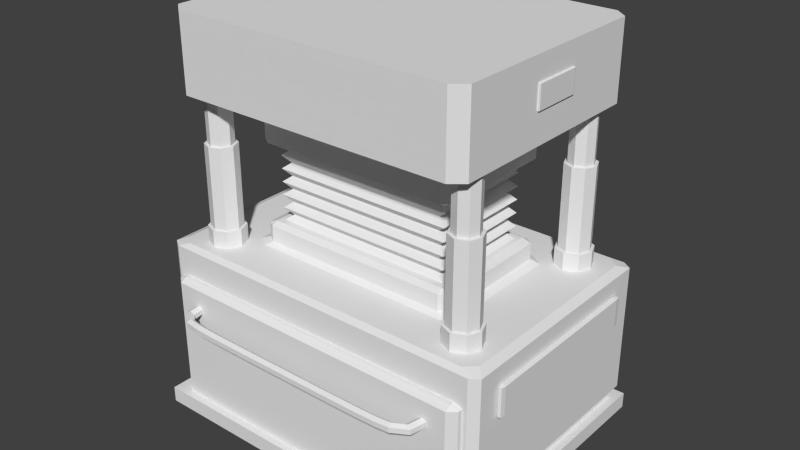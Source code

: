 # Source: obstacles_2phese_stamper_1.blend  (saved by Blender 2.70.0; exported with 4.5.12 LTS)
import bpy
from mathutils import Matrix  # noqa: F401  (used for matrix-valued properties, if any)

bpy.ops.wm.read_factory_settings(use_empty=True)
scene = bpy.context.scene
scene.name = 'Scene'

# ---- collections
col_collection_1 = bpy.data.collections.new('Collection 1'); scene.collection.children.link(col_collection_1)

# ---- world
world_world = bpy.data.worlds.new('World'); scene.world = world_world
world_world.color = (0.05088, 0.05088, 0.05088)
world_world.use_sun_shadow = False
world_world.sun_shadow_jitter_overblur = 0.0
world_world.cycles.sampling_method = 'MANUAL'
world_world.cycles.sample_map_resolution = 256

# ---- meshes
me_cube_003 = bpy.data.meshes.new('Cube.003')
me_cube_003.from_pydata([(0.7345, -0.95, -1.0), (0.7345, -1.0, -0.95), (0.6845, -0.95, -0.95), (0.6845, 0.95, -0.95), (0.7345, 1.0, -0.95), (0.7345, 0.95, -1.0), (0.95, 1.0, -0.95), (1.0, 0.95, -0.95), (0.95, 0.95, -1.0), (1.0, -0.95, -0.95), (0.95, -1.0, -0.95), (0.95, -0.95, -1.0), (0.6845, -0.95, 0.95), (0.7345, -1.0, 0.95), (0.7345, -0.95, 1.0), (0.6845, 0.95, 0.95), (0.7345, 0.95, 1.0), (0.7345, 1.0, 0.95), (0.95, 1.0, 0.95), (0.95, 0.95, 1.0), (1.0, 0.95, 0.95), (1.0, -0.95, 0.95), (0.95, -0.95, 1.0), (0.95, -1.0, 0.95)], [], [(0, 5, 8, 11), (20, 21, 9, 7), (22, 19, 16, 14), (17, 18, 6, 4), (23, 13, 1, 10), (0, 1, 2), (3, 4, 5), (6, 7, 8), (9, 10, 11), (12, 13, 14), (15, 16, 17), (18, 19, 20), (21, 22, 23), (1, 13, 12, 2), (14, 16, 15, 12), (17, 4, 3, 15), (5, 0, 2, 3), (16, 19, 18, 17), (20, 7, 6, 18), (8, 5, 4, 6), (19, 22, 21, 20), (23, 10, 9, 21), (11, 8, 7, 9), (22, 14, 13, 23), (0, 11, 10, 1)])
me_cube_003.use_remesh_preserve_volume = False
me_cube_003.use_remesh_preserve_attributes = False
me_cube_003.use_mirror_vertex_groups = False
me_cube_003.update()
me_cube_002 = bpy.data.meshes.new('Cube.002')
me_cube_002.from_pydata([(-1.0, -1.0, -1.0), (-1.0, 1.0, -1.0), (1.0, 1.0, -1.0), (1.0, -1.0, -1.0), (-1.0, -1.0, 1.0), (-1.0, 1.0, 1.0), (1.0, 1.0, 1.0), (1.0, -1.0, 1.0)], [], [(4, 5, 1, 0), (5, 6, 2, 1), (6, 7, 3, 2), (7, 4, 0, 3), (0, 1, 2, 3), (7, 6, 5, 4)])
me_cube_002.use_remesh_preserve_volume = False
me_cube_002.use_remesh_preserve_attributes = False
me_cube_002.use_mirror_vertex_groups = False
me_cube_002.update()
me_cube_001 = bpy.data.meshes.new('Cube.001')
me_cube_001.from_pydata([(-0.5456, -0.5455, -0.09326), (-0.5956, -0.4955, -0.09326), (0.5456, -0.5455, -0.5789), (0.5956, -0.4955, -0.5789), (0.5956, 0.4955, -0.5789), (-0.5956, 0.4955, -0.09326), (-0.5456, 0.5455, -0.09326), (0.5456, 0.5455, -0.5789), (-0.5456, 0.5455, -0.5789), (0.5456, 0.5455, -0.09326), (0.5956, 0.4955, -0.09326), (-0.5956, 0.4955, -0.5789), (-0.5956, -0.4955, -0.5789), (0.5956, -0.4955, -0.09326), (0.5456, -0.5455, -0.09326), (-0.5456, -0.5455, -0.5789), (-0.5456, -0.4955, 0.191), (-0.5956, -0.4955, 0.141), (-0.5456, -0.5455, 0.141), (-0.5456, 0.5455, 0.141), (-0.5956, 0.4955, 0.141), (-0.5456, 0.4955, 0.191), (0.5956, 0.4955, 0.141), (0.5456, 0.5455, 0.141), (0.5456, 0.4955, 0.191), (0.5456, -0.5455, 0.141), (0.5956, -0.4955, 0.141), (0.5456, -0.4955, 0.191), (0.7926, -0.9694, -0.5789), (0.8652, -0.8806, -0.5789), (0.8652, 0.8805, -0.5789), (0.7926, 0.9694, -0.5789), (-0.7926, 0.9694, -0.5789), (-0.8652, 0.8805, -0.5789), (-0.8652, -0.8806, -0.5789), (-0.7926, -0.9694, -0.5789), (0.7926, -0.9694, -1.699), (0.8652, -0.8806, -1.699), (0.8652, 0.8805, -1.699), (0.7926, 0.9694, -1.699), (-0.7926, 0.9694, -1.699), (-0.8652, 0.8805, -1.699), (-0.8652, -0.8806, -1.699), (-0.7926, -0.9694, -1.699), (0.0, -1.363e-06, -1.699)], [], [(5, 1, 17, 20), (0, 14, 25, 18), (16, 27, 24, 21), (13, 10, 22, 26), (9, 6, 19, 23), (5, 6, 8, 11), (13, 14, 2, 3), (6, 9, 7, 8), (14, 0, 15, 2), (16, 17, 18), (19, 20, 21), (22, 23, 24), (25, 26, 27), (0, 1, 12, 15), (1, 5, 11, 12), (10, 13, 3, 4), (9, 10, 4, 7), (16, 21, 20, 17), (21, 24, 23, 19), (24, 27, 26, 22), (27, 16, 18, 25), (17, 1, 0, 18), (13, 26, 25, 14), (9, 23, 22, 10), (5, 20, 19, 6), (3, 2, 28, 29), (2, 15, 35, 28), (15, 12, 34, 35), (11, 8, 32, 33), (7, 4, 30, 31), (12, 11, 33, 34), (8, 7, 31, 32), (4, 3, 29, 30), (29, 28, 36, 37), (28, 35, 43, 36), (35, 34, 42, 43), (33, 32, 40, 41), (31, 30, 38, 39), (34, 33, 41, 42), (32, 31, 39, 40), (30, 29, 37, 38), (37, 36, 44), (36, 43, 44), (43, 42, 44), (41, 40, 44), (39, 38, 44), (42, 41, 44), (40, 39, 44), (38, 37, 44)])
me_cube_001.use_remesh_preserve_volume = False
me_cube_001.use_remesh_preserve_attributes = False
me_cube_001.use_mirror_vertex_groups = False
me_cube_001.update()
me_cylinder_004 = bpy.data.meshes.new('Cylinder.004')
me_cylinder_004.from_pydata([(0.0, 1.0, -1.0), (0.0, 1.0, 1.0), (0.7071, 0.7071, -1.0), (0.7071, 0.7071, 1.0), (1.0, -4.371e-08, -1.0), (1.0, -4.371e-08, 1.0), (0.7071, -0.7071, -1.0), (0.7071, -0.7071, 1.0), (-8.742e-08, -1.0, -1.0), (-8.742e-08, -1.0, 1.0), (-0.7071, -0.7071, -1.0), (-0.7071, -0.7071, 1.0), (-1.0, 1.192e-08, -1.0), (-1.0, 1.192e-08, 1.0), (-0.7071, 0.7071, -1.0), (-0.7071, 0.7071, 1.0), (-1.106e-09, 0.8515, 1.0), (0.6021, 0.6021, 1.0), (0.8515, -3.722e-08, 1.0), (0.6021, -0.6021, 1.0), (-7.555e-08, -0.8515, 1.0), (-0.6021, -0.6021, 1.0), (-0.8515, 1.015e-08, 1.0), (-0.6021, 0.6021, 1.0), (-1.106e-09, 0.8515, 9.988), (0.6021, 0.6021, 9.988), (0.8515, -3.722e-08, 9.988), (0.6021, -0.6021, 9.988), (-7.555e-08, -0.8515, 9.988), (-0.6021, -0.6021, 9.988), (-0.8515, 1.015e-08, 9.988), (-0.6021, 0.6021, 9.988), (-5.198e-09, 0.6875, 9.988), (0.4862, 0.4862, 9.988), (0.6875, -3.005e-08, 9.988), (0.4862, -0.4862, 9.988), (-6.53e-08, -0.6875, 9.988), (-0.4862, -0.4862, 9.988), (-0.6875, 8.199e-09, 9.988), (-0.4862, 0.4862, 9.988), (5.309e-07, 0.6875, 16.13), (0.4862, 0.4862, 16.13), (0.6875, -3.005e-08, 16.13), (0.4862, -0.4862, 16.13), (4.708e-07, -0.6875, 16.13), (-0.4862, -0.4862, 16.13), (-0.6875, 8.199e-09, 16.13), (-0.4862, 0.4862, 16.13)], [], [(0, 1, 3, 2), (2, 3, 5, 4), (4, 5, 7, 6), (6, 7, 9, 8), (8, 9, 11, 10), (10, 11, 13, 12), (1, 15, 23, 16), (14, 15, 1, 0), (12, 13, 15, 14), (0, 2, 4, 6, 8, 10, 12, 14), (16, 23, 31, 24), (15, 13, 22, 23), (13, 11, 21, 22), (11, 9, 20, 21), (9, 7, 19, 20), (7, 5, 18, 19), (5, 3, 17, 18), (3, 1, 16, 17), (24, 31, 39, 32), (23, 22, 30, 31), (22, 21, 29, 30), (21, 20, 28, 29), (20, 19, 27, 28), (19, 18, 26, 27), (18, 17, 25, 26), (17, 16, 24, 25), (32, 39, 47, 40), (31, 30, 38, 39), (30, 29, 37, 38), (29, 28, 36, 37), (28, 27, 35, 36), (27, 26, 34, 35), (26, 25, 33, 34), (25, 24, 32, 33), (41, 40, 47, 46, 45, 44, 43, 42), (39, 38, 46, 47), (38, 37, 45, 46), (37, 36, 44, 45), (36, 35, 43, 44), (35, 34, 42, 43), (34, 33, 41, 42), (33, 32, 40, 41)])
me_cylinder_004.use_remesh_preserve_volume = False
me_cylinder_004.use_remesh_preserve_attributes = False
me_cylinder_004.use_mirror_vertex_groups = False
me_cylinder_004.update()
me_cube = bpy.data.meshes.new('Cube')
me_cube.from_pydata([(-1.1, -1.1, -1.0), (-1.1, 1.1, -1.0), (1.1, 1.1, -1.0), (1.1, -1.1, -1.0), (-1.0, -1.0, -0.9), (-1.0, 1.0, -0.9), (1.0, 1.0, -0.9), (1.0, -1.0, -0.9), (-1.1, -1.1, -0.8), (-1.1, 1.1, -0.8), (1.1, 1.1, -0.8), (1.1, -1.1, -0.8), (1.0, -1.0, -0.3), (-1.0, 1.0, -0.3), (-1.0, 1.0, -0.5), (1.0, -1.0, -0.5), (-1.1, -1.1, -0.4), (-1.1, 1.1, -0.4), (1.1, 1.1, -0.4), (1.1, -1.1, -0.4), (-1.0, -1.0, -0.3), (1.0, 1.0, -0.3), (1.0, -1.0, 0.1), (-1.0, -1.0, 0.1), (1.0, 1.0, -0.5), (-1.0, -1.0, -0.5), (1.1, -1.1, -0.6), (1.1, 1.1, -0.6), (-1.1, 1.1, -0.6), (-1.1, -1.1, -0.6), (1.0, -1.0, -0.7), (1.0, 1.0, -0.7), (-1.0, 1.0, -0.7), (-1.0, -1.0, -0.7), (-1.1, -1.1, -0.2), (-1.1, 1.1, -0.2), (1.1, 1.1, -0.2), (1.1, -1.1, -0.2), (-1.0, -1.0, -0.1), (1.1, 1.1, 0.2), (1.1, -1.1, 0.2), (-1.1, -1.1, 0.2), (1.0, -1.0, -0.1), (1.0, 1.0, -0.1), (-1.0, 1.0, -0.1), (-1.1, 1.1, 0.2), (-1.1, -1.1, 2.98e-08), (-1.1, 1.1, 2.98e-08), (1.1, 1.1, 2.98e-08), (1.1, -1.1, 2.98e-08), (-1.0, 1.0, 0.1), (1.0, 1.0, 0.1)], [], [(4, 5, 1, 0), (5, 6, 2, 1), (6, 7, 3, 2), (7, 4, 0, 3), (0, 1, 2, 3), (4, 7, 11, 8), (7, 6, 10, 11), (6, 5, 9, 10), (5, 4, 8, 9), (42, 43, 48, 49), (48, 47, 50, 51), (50, 23, 41, 45), (46, 49, 22, 23), (22, 51, 39, 40), (51, 50, 45, 39), (49, 48, 51, 22), (47, 46, 23, 50), (31, 32, 28, 27), (45, 41, 40, 39), (33, 30, 26, 29), (23, 22, 40, 41), (30, 31, 27, 26), (32, 33, 29, 28), (43, 44, 47, 48), (8, 11, 30, 33), (11, 10, 31, 30), (10, 9, 32, 31), (9, 8, 33, 32), (37, 36, 43, 42), (35, 34, 38, 44), (38, 42, 49, 46), (12, 21, 36, 37), (20, 12, 37, 34), (14, 25, 16, 17), (36, 35, 44, 43), (34, 37, 42, 38), (21, 13, 35, 36), (18, 17, 13, 21), (16, 19, 12, 20), (15, 24, 18, 19), (13, 20, 34, 35), (28, 29, 25, 14), (24, 14, 17, 18), (19, 18, 21, 12), (25, 15, 19, 16), (26, 27, 24, 15), (27, 28, 14, 24), (17, 16, 20, 13), (29, 26, 15, 25), (44, 38, 46, 47)])
me_cube.use_remesh_preserve_volume = False
me_cube.use_remesh_preserve_attributes = False
me_cube.use_mirror_vertex_groups = False
me_cube.update()
me_cube_000 = bpy.data.meshes.new('Cube.000')
me_cube_000.from_pydata([(-0.95, -0.95, -1.0), (-0.95, -1.0, -0.95), (-1.0, -0.95, -0.95), (-1.0, 0.95, -0.95), (-0.95, 1.0, -0.95), (-0.95, 0.95, -1.0), (0.95, 1.0, -0.95), (1.0, 0.95, -0.95), (0.95, 0.95, -1.0), (1.0, -0.95, -0.95), (0.95, -1.0, -0.95), (0.95, -0.95, -1.0), (-1.0, -0.95, 0.95), (-0.95, -1.0, 0.95), (-0.8886, -0.95, 1.0), (-0.95, -0.8686, 1.0), (-1.0, 0.95, 0.95), (-0.95, 0.8686, 1.0), (-0.8886, 0.95, 1.0), (-0.95, 1.0, 0.95), (0.95, 1.0, 0.95), (0.8886, 0.95, 1.0), (0.95, 0.8686, 1.0), (1.0, 0.95, 0.95), (1.0, -0.95, 0.95), (0.95, -0.8686, 1.0), (0.8886, -0.95, 1.0), (0.95, -1.0, 0.95), (-0.5456, -0.5455, 1.05), (-0.5956, -0.4955, 1.05), (-0.6456, -0.5265, 1.0), (-0.5732, -0.5955, 1.0), (-0.6456, 0.5265, 1.0), (-0.5956, 0.4955, 1.05), (-0.5456, 0.5455, 1.05), (-0.5732, 0.5955, 1.0), (0.5732, 0.5955, 1.0), (0.5456, 0.5455, 1.05), (0.5956, 0.4955, 1.05), (0.6456, 0.5265, 1.0), (0.6456, -0.5265, 1.0), (0.5956, -0.4955, 1.05), (0.5456, -0.5455, 1.05), (0.5732, -0.5955, 1.0), (-0.5456, -0.4955, 1.334), (-0.5956, -0.4955, 1.284), (-0.5456, -0.5455, 1.284), (-0.5456, 0.5455, 1.284), (-0.5956, 0.4955, 1.284), (-0.5456, 0.4955, 1.334), (0.5956, 0.4955, 1.284), (0.5456, 0.5455, 1.284), (0.5456, 0.4955, 1.334), (0.5456, -0.5455, 1.284), (0.5956, -0.4955, 1.284), (0.5456, -0.4955, 1.334)], [], [(0, 5, 8, 11), (23, 24, 9, 7), (14, 26, 43, 31), (19, 20, 6, 4), (27, 13, 1, 10), (17, 15, 30, 32), (33, 29, 45, 48), (28, 42, 53, 46), (25, 22, 39, 40), (21, 18, 35, 36), (44, 55, 52, 49), (41, 38, 50, 54), (37, 34, 47, 51), (0, 1, 2), (3, 4, 5), (6, 7, 8), (9, 10, 11), (12, 13, 14, 15), (16, 17, 18, 19), (20, 21, 22, 23), (24, 25, 26, 27), (28, 29, 30, 31), (32, 33, 34, 35), (36, 37, 38, 39), (40, 41, 42, 43), (44, 45, 46), (47, 48, 49), (50, 51, 52), (53, 54, 55), (1, 13, 12, 2), (15, 17, 16, 12), (19, 4, 3, 16), (5, 0, 2, 3), (18, 21, 20, 19), (23, 7, 6, 20), (8, 5, 4, 6), (22, 25, 24, 23), (27, 10, 9, 24), (11, 8, 7, 9), (26, 14, 13, 27), (0, 11, 10, 1), (29, 33, 32, 30), (34, 37, 36, 35), (38, 41, 40, 39), (42, 28, 31, 43), (30, 15, 14, 31), (25, 40, 43, 26), (21, 36, 39, 22), (17, 32, 35, 18), (44, 49, 48, 45), (49, 52, 51, 47), (52, 55, 54, 50), (55, 44, 46, 53), (45, 29, 28, 46), (41, 54, 53, 42), (37, 51, 50, 38), (33, 48, 47, 34), (12, 16, 3, 2)])
me_cube_000.use_remesh_preserve_volume = False
me_cube_000.use_remesh_preserve_attributes = False
me_cube_000.use_mirror_vertex_groups = False
me_cube_000.update()
me_cylinder_002 = bpy.data.meshes.new('Cylinder.002')
me_cylinder_002.from_pydata([(-25.21, 9.583, -26.52), (-28.01, 9.583, -26.52), (-25.21, 9.083, -25.66), (-28.01, 9.083, -25.65), (-25.21, 8.083, -25.66), (-28.01, 8.083, -25.65), (-25.21, 7.583, -26.52), (-28.01, 7.583, -26.52), (-25.21, 8.083, -27.39), (-28.02, 8.083, -27.39), (-25.21, 9.083, -27.39), (-28.02, 9.083, -27.39), (-28.01, 9.583, -26.52), (-30.82, 9.583, -26.49), (-28.01, 9.083, -25.65), (-30.79, 9.083, -25.63), (-28.01, 8.083, -25.65), (-30.79, 8.083, -25.63), (-28.01, 7.583, -26.52), (-30.82, 7.583, -26.49), (-28.02, 8.083, -27.39), (-30.84, 8.083, -27.36), (-28.02, 9.083, -27.39), (-30.84, 9.083, -27.36), (-30.82, 9.583, -26.49), (-33.67, 9.583, -26.19), (-30.79, 9.083, -25.63), (-33.43, 9.083, -25.36), (-30.79, 8.083, -25.63), (-33.43, 8.083, -25.36), (-30.82, 7.583, -26.49), (-33.67, 7.583, -26.19), (-30.84, 8.083, -27.36), (-33.9, 8.083, -27.03), (-30.84, 9.083, -27.36), (-33.9, 9.083, -27.03), (-33.67, 9.583, -26.19), (-35.71, 9.583, -24.09), (-33.43, 9.083, -25.36), (-34.88, 9.083, -23.84), (-33.43, 8.083, -25.36), (-34.88, 8.083, -23.84), (-33.67, 7.583, -26.19), (-35.71, 7.583, -24.09), (-33.9, 8.083, -27.03), (-36.54, 8.083, -24.33), (-33.9, 9.083, -27.03), (-36.54, 9.083, -24.33), (-35.71, 9.583, -24.09), (-36.13, 9.583, -21.26), (-34.88, 9.083, -23.84), (-35.26, 9.083, -21.19), (-34.88, 8.083, -23.84), (-35.26, 8.083, -21.19), (-35.71, 7.583, -24.09), (-36.13, 7.583, -21.26), (-36.54, 8.083, -24.33), (-36.99, 8.083, -21.32), (-36.54, 9.083, -24.33), (-36.99, 9.083, -21.32), (-36.13, 9.583, -21.26), (-36.25, 9.583, -18.45), (-35.26, 9.083, -21.19), (-35.39, 9.083, -18.43), (-35.26, 8.083, -21.19), (-35.39, 8.083, -18.43), (-36.13, 7.583, -21.26), (-36.25, 7.583, -18.45), (-36.99, 8.083, -21.32), (-37.12, 8.083, -18.47), (-36.99, 9.083, -21.32), (-37.12, 9.083, -18.47), (-36.25, 9.583, -18.45), (-36.3, 9.583, -15.65), (-35.39, 9.083, -18.43), (-35.44, 9.083, -15.64), (-35.39, 8.083, -18.43), (-35.44, 8.083, -15.64), (-36.25, 7.583, -18.45), (-36.3, 7.583, -15.65), (-37.12, 8.083, -18.47), (-37.17, 8.083, -15.66), (-37.12, 9.083, -18.47), (-37.17, 9.083, -15.66), (-36.3, 9.583, -15.65), (-36.33, 9.583, -12.85), (-35.44, 9.083, -15.64), (-35.46, 9.083, -12.85), (-35.44, 8.083, -15.64), (-35.46, 8.083, -12.85), (-36.3, 7.583, -15.65), (-36.33, 7.583, -12.85), (-37.17, 8.083, -15.66), (-37.19, 8.083, -12.86), (-37.17, 9.083, -15.66), (-37.19, 9.083, -12.86), (-36.33, 9.583, -12.85), (-36.34, 9.583, -10.06), (-35.46, 9.083, -12.85), (-35.47, 9.083, -10.06), (-35.46, 8.083, -12.85), (-35.47, 8.083, -10.06), (-36.33, 7.583, -12.85), (-36.34, 7.583, -10.06), (-37.19, 8.083, -12.86), (-37.2, 8.083, -10.06), (-37.19, 9.083, -12.86), (-37.2, 9.083, -10.06), (-36.34, 9.583, -10.06), (-36.34, 9.583, -7.264), (-35.47, 9.083, -10.06), (-35.47, 9.083, -7.263), (-35.47, 8.083, -10.06), (-35.47, 8.083, -7.263), (-36.34, 7.583, -10.06), (-36.34, 7.583, -7.264), (-37.2, 8.083, -10.06), (-37.21, 8.083, -7.265), (-37.2, 9.083, -10.06), (-37.21, 9.083, -7.265), (-36.34, 9.583, -7.264), (-36.34, 9.583, -4.469), (-35.47, 9.083, -7.263), (-35.48, 9.083, -4.469), (-35.47, 8.083, -7.263), (-35.48, 8.083, -4.469), (-36.34, 7.583, -7.264), (-36.34, 7.583, -4.469), (-37.21, 8.083, -7.265), (-37.21, 8.083, -4.47), (-37.21, 9.083, -7.265), (-37.21, 9.083, -4.47), (-36.34, 9.583, -4.469), (-36.34, 9.583, -1.675), (-35.48, 9.083, -4.469), (-35.48, 9.083, -1.675), (-35.48, 8.083, -4.469), (-35.48, 8.083, -1.675), (-36.34, 7.583, -4.469), (-36.34, 7.583, -1.675), (-37.21, 8.083, -4.47), (-37.21, 8.083, -1.675), (-37.21, 9.083, -4.47), (-37.21, 9.083, -1.675), (-36.34, 9.583, -1.675), (-36.34, 9.583, 1.119), (-35.48, 9.083, -1.675), (-35.48, 9.083, 1.119), (-35.48, 8.083, -1.675), (-35.48, 8.083, 1.119), (-36.34, 7.583, -1.675), (-36.34, 7.583, 1.119), (-37.21, 8.083, -1.675), (-37.21, 8.083, 1.119), (-37.21, 9.083, -1.675), (-37.21, 9.083, 1.119), (-36.34, 9.583, 1.119), (-36.34, 9.583, 3.914), (-35.48, 9.083, 1.119), (-35.48, 9.083, 3.914), (-35.48, 8.083, 1.119), (-35.48, 8.083, 3.914), (-36.34, 7.583, 1.119), (-36.34, 7.583, 3.914), (-37.21, 8.083, 1.119), (-37.21, 8.083, 3.914), (-37.21, 9.083, 1.119), (-37.21, 9.083, 3.914), (-36.34, 9.583, 3.914), (-36.34, 9.583, 6.708), (-35.48, 9.083, 3.914), (-35.47, 9.083, 6.708), (-35.48, 8.083, 3.914), (-35.47, 8.083, 6.708), (-36.34, 7.583, 3.914), (-36.34, 7.583, 6.708), (-37.21, 8.083, 3.914), (-37.21, 8.083, 6.709), (-37.21, 9.083, 3.914), (-37.21, 9.083, 6.709), (-36.34, 9.583, 6.708), (-36.34, 9.583, 9.503), (-35.47, 9.083, 6.708), (-35.47, 9.083, 9.501), (-35.47, 8.083, 6.708), (-35.47, 8.083, 9.501), (-36.34, 7.583, 6.708), (-36.34, 7.583, 9.503), (-37.21, 8.083, 6.709), (-37.2, 8.083, 9.504), (-37.21, 9.083, 6.709), (-37.2, 9.083, 9.504), (-36.34, 9.583, 9.503), (-36.33, 9.583, 12.3), (-35.47, 9.083, 9.501), (-35.46, 9.083, 12.29), (-35.47, 8.083, 9.501), (-35.46, 8.083, 12.29), (-36.34, 7.583, 9.503), (-36.33, 7.583, 12.3), (-37.2, 8.083, 9.504), (-37.2, 8.083, 12.3), (-37.2, 9.083, 9.504), (-37.2, 9.083, 12.3), (-36.33, 9.583, 12.3), (-36.31, 9.583, 15.09), (-35.46, 9.083, 12.29), (-35.44, 9.083, 15.09), (-35.46, 8.083, 12.29), (-35.44, 8.083, 15.09), (-36.33, 7.583, 12.3), (-36.31, 7.583, 15.09), (-37.2, 8.083, 12.3), (-37.18, 8.083, 15.1), (-37.2, 9.083, 12.3), (-37.18, 9.083, 15.1), (-36.31, 9.583, 15.09), (-36.27, 9.583, 17.89), (-35.44, 9.083, 15.09), (-35.4, 9.083, 17.87), (-35.44, 8.083, 15.09), (-35.4, 8.083, 17.87), (-36.31, 7.583, 15.09), (-36.27, 7.583, 17.89), (-37.18, 8.083, 15.1), (-37.13, 8.083, 17.91), (-37.18, 9.083, 15.1), (-37.13, 9.083, 17.91), (-36.27, 9.583, 17.89), (-36.16, 9.583, 20.7), (-35.4, 9.083, 17.87), (-35.3, 9.083, 20.65), (-35.4, 8.083, 17.87), (-35.3, 8.083, 20.65), (-36.27, 7.583, 17.89), (-36.16, 7.583, 20.7), (-37.13, 8.083, 17.91), (-37.03, 8.083, 20.75), (-37.13, 9.083, 17.91), (-37.03, 9.083, 20.75), (-36.16, 9.583, 20.7), (-35.85, 9.583, 23.52), (-35.3, 9.083, 20.65), (-35.0, 9.083, 23.34), (-35.3, 8.083, 20.65), (-35.0, 8.083, 23.34), (-36.16, 7.583, 20.7), (-35.85, 7.583, 23.52), (-37.03, 8.083, 20.75), (-36.7, 8.083, 23.7), (-37.03, 9.083, 20.75), (-36.7, 9.083, 23.7), (-35.85, 9.583, 23.52), (-34.24, 9.583, 25.98), (-35.0, 9.083, 23.34), (-33.86, 9.083, 25.2), (-35.0, 8.083, 23.34), (-33.86, 8.083, 25.2), (-35.85, 7.583, 23.52), (-34.24, 7.583, 25.98), (-36.7, 8.083, 23.7), (-34.61, 8.083, 26.76), (-36.7, 9.083, 23.7), (-34.61, 9.083, 26.76), (-34.24, 9.583, 25.98), (-31.38, 9.583, 26.47), (-33.86, 9.083, 25.2), (-31.34, 9.083, 25.61), (-33.86, 8.083, 25.2), (-31.34, 8.083, 25.61), (-34.24, 7.583, 25.98), (-31.38, 7.583, 26.47), (-34.61, 8.083, 26.76), (-31.41, 8.083, 27.34), (-34.61, 9.083, 26.76), (-31.41, 9.083, 27.34), (-31.38, 9.583, 26.47), (-28.57, 9.583, 26.52), (-31.34, 9.083, 25.61), (-28.57, 9.083, 25.65), (-31.34, 8.083, 25.61), (-28.57, 8.083, 25.65), (-31.38, 7.583, 26.47), (-28.57, 7.583, 26.52), (-31.41, 8.083, 27.34), (-28.57, 8.083, 27.39), (-31.41, 9.083, 27.34), (-28.57, 9.083, 27.39), (-28.57, 9.583, 26.52), (-25.77, 9.583, 26.52), (-28.57, 9.083, 25.65), (-25.77, 9.083, 25.66), (-28.57, 8.083, 25.65), (-25.77, 8.083, 25.66), (-28.57, 7.583, 26.52), (-25.77, 7.583, 26.52), (-28.57, 8.083, 27.39), (-25.77, 8.083, 27.39), (-28.57, 9.083, 27.39), (-25.77, 9.083, 27.39)], [], [(0, 1, 3, 2), (2, 3, 5, 4), (4, 5, 7, 6), (6, 7, 9, 8), (3, 1, 11, 9, 7, 5), (10, 11, 1, 0), (8, 9, 11, 10), (0, 2, 4, 6, 8, 10), (12, 13, 15, 14), (14, 15, 17, 16), (16, 17, 19, 18), (18, 19, 21, 20), (15, 13, 23, 21, 19, 17), (22, 23, 13, 12), (20, 21, 23, 22), (12, 14, 16, 18, 20, 22), (24, 25, 27, 26), (26, 27, 29, 28), (28, 29, 31, 30), (30, 31, 33, 32), (27, 25, 35, 33, 31, 29), (34, 35, 25, 24), (32, 33, 35, 34), (24, 26, 28, 30, 32, 34), (36, 37, 39, 38), (38, 39, 41, 40), (40, 41, 43, 42), (42, 43, 45, 44), (39, 37, 47, 45, 43, 41), (46, 47, 37, 36), (44, 45, 47, 46), (36, 38, 40, 42, 44, 46), (48, 49, 51, 50), (50, 51, 53, 52), (52, 53, 55, 54), (54, 55, 57, 56), (51, 49, 59, 57, 55, 53), (58, 59, 49, 48), (56, 57, 59, 58), (48, 50, 52, 54, 56, 58), (60, 61, 63, 62), (62, 63, 65, 64), (64, 65, 67, 66), (66, 67, 69, 68), (63, 61, 71, 69, 67, 65), (70, 71, 61, 60), (68, 69, 71, 70), (60, 62, 64, 66, 68, 70), (72, 73, 75, 74), (74, 75, 77, 76), (76, 77, 79, 78), (78, 79, 81, 80), (75, 73, 83, 81, 79, 77), (82, 83, 73, 72), (80, 81, 83, 82), (72, 74, 76, 78, 80, 82), (84, 85, 87, 86), (86, 87, 89, 88), (88, 89, 91, 90), (90, 91, 93, 92), (87, 85, 95, 93, 91, 89), (94, 95, 85, 84), (92, 93, 95, 94), (84, 86, 88, 90, 92, 94), (96, 97, 99, 98), (98, 99, 101, 100), (100, 101, 103, 102), (102, 103, 105, 104), (99, 97, 107, 105, 103, 101), (106, 107, 97, 96), (104, 105, 107, 106), (96, 98, 100, 102, 104, 106), (108, 109, 111, 110), (110, 111, 113, 112), (112, 113, 115, 114), (114, 115, 117, 116), (111, 109, 119, 117, 115, 113), (118, 119, 109, 108), (116, 117, 119, 118), (108, 110, 112, 114, 116, 118), (120, 121, 123, 122), (122, 123, 125, 124), (124, 125, 127, 126), (126, 127, 129, 128), (123, 121, 131, 129, 127, 125), (130, 131, 121, 120), (128, 129, 131, 130), (120, 122, 124, 126, 128, 130), (132, 133, 135, 134), (134, 135, 137, 136), (136, 137, 139, 138), (138, 139, 141, 140), (135, 133, 143, 141, 139, 137), (142, 143, 133, 132), (140, 141, 143, 142), (132, 134, 136, 138, 140, 142), (144, 145, 147, 146), (146, 147, 149, 148), (148, 149, 151, 150), (150, 151, 153, 152), (147, 145, 155, 153, 151, 149), (154, 155, 145, 144), (152, 153, 155, 154), (144, 146, 148, 150, 152, 154), (156, 157, 159, 158), (158, 159, 161, 160), (160, 161, 163, 162), (162, 163, 165, 164), (159, 157, 167, 165, 163, 161), (166, 167, 157, 156), (164, 165, 167, 166), (156, 158, 160, 162, 164, 166), (168, 169, 171, 170), (170, 171, 173, 172), (172, 173, 175, 174), (174, 175, 177, 176), (171, 169, 179, 177, 175, 173), (178, 179, 169, 168), (176, 177, 179, 178), (168, 170, 172, 174, 176, 178), (180, 181, 183, 182), (182, 183, 185, 184), (184, 185, 187, 186), (186, 187, 189, 188), (183, 181, 191, 189, 187, 185), (190, 191, 181, 180), (188, 189, 191, 190), (180, 182, 184, 186, 188, 190), (192, 193, 195, 194), (194, 195, 197, 196), (196, 197, 199, 198), (198, 199, 201, 200), (195, 193, 203, 201, 199, 197), (202, 203, 193, 192), (200, 201, 203, 202), (192, 194, 196, 198, 200, 202), (204, 205, 207, 206), (206, 207, 209, 208), (208, 209, 211, 210), (210, 211, 213, 212), (207, 205, 215, 213, 211, 209), (214, 215, 205, 204), (212, 213, 215, 214), (204, 206, 208, 210, 212, 214), (216, 217, 219, 218), (218, 219, 221, 220), (220, 221, 223, 222), (222, 223, 225, 224), (219, 217, 227, 225, 223, 221), (226, 227, 217, 216), (224, 225, 227, 226), (216, 218, 220, 222, 224, 226), (228, 229, 231, 230), (230, 231, 233, 232), (232, 233, 235, 234), (234, 235, 237, 236), (231, 229, 239, 237, 235, 233), (238, 239, 229, 228), (236, 237, 239, 238), (228, 230, 232, 234, 236, 238), (240, 241, 243, 242), (242, 243, 245, 244), (244, 245, 247, 246), (246, 247, 249, 248), (243, 241, 251, 249, 247, 245), (250, 251, 241, 240), (248, 249, 251, 250), (240, 242, 244, 246, 248, 250), (252, 253, 255, 254), (254, 255, 257, 256), (256, 257, 259, 258), (258, 259, 261, 260), (255, 253, 263, 261, 259, 257), (262, 263, 253, 252), (260, 261, 263, 262), (252, 254, 256, 258, 260, 262), (264, 265, 267, 266), (266, 267, 269, 268), (268, 269, 271, 270), (270, 271, 273, 272), (267, 265, 275, 273, 271, 269), (274, 275, 265, 264), (272, 273, 275, 274), (264, 266, 268, 270, 272, 274), (276, 277, 279, 278), (278, 279, 281, 280), (280, 281, 283, 282), (282, 283, 285, 284), (279, 277, 287, 285, 283, 281), (286, 287, 277, 276), (284, 285, 287, 286), (276, 278, 280, 282, 284, 286), (288, 289, 291, 290), (290, 291, 293, 292), (292, 293, 295, 294), (294, 295, 297, 296), (291, 289, 299, 297, 295, 293), (298, 299, 289, 288), (296, 297, 299, 298), (288, 290, 292, 294, 296, 298)])
me_cylinder_002.use_remesh_preserve_volume = False
me_cylinder_002.use_remesh_preserve_attributes = False
me_cylinder_002.use_mirror_vertex_groups = False
me_cylinder_002.update()
me_cylinder_001 = bpy.data.meshes.new('Cylinder.001')
me_cylinder_001.from_pydata([(-25.21, 9.583, -26.52), (-28.01, 9.583, -26.52), (-25.21, 9.083, -25.66), (-28.01, 9.083, -25.65), (-25.21, 8.083, -25.66), (-28.01, 8.083, -25.65), (-25.21, 7.583, -26.52), (-28.01, 7.583, -26.52), (-25.21, 8.083, -27.39), (-28.02, 8.083, -27.39), (-25.21, 9.083, -27.39), (-28.02, 9.083, -27.39), (-28.01, 9.583, -26.52), (-30.82, 9.583, -26.49), (-28.01, 9.083, -25.65), (-30.79, 9.083, -25.63), (-28.01, 8.083, -25.65), (-30.79, 8.083, -25.63), (-28.01, 7.583, -26.52), (-30.82, 7.583, -26.49), (-28.02, 8.083, -27.39), (-30.84, 8.083, -27.36), (-28.02, 9.083, -27.39), (-30.84, 9.083, -27.36), (-30.82, 9.583, -26.49), (-33.67, 9.583, -26.19), (-30.79, 9.083, -25.63), (-33.43, 9.083, -25.36), (-30.79, 8.083, -25.63), (-33.43, 8.083, -25.36), (-30.82, 7.583, -26.49), (-33.67, 7.583, -26.19), (-30.84, 8.083, -27.36), (-33.9, 8.083, -27.03), (-30.84, 9.083, -27.36), (-33.9, 9.083, -27.03), (-33.67, 9.583, -26.19), (-35.71, 9.583, -24.09), (-33.43, 9.083, -25.36), (-34.88, 9.083, -23.84), (-33.43, 8.083, -25.36), (-34.88, 8.083, -23.84), (-33.67, 7.583, -26.19), (-35.71, 7.583, -24.09), (-33.9, 8.083, -27.03), (-36.54, 8.083, -24.33), (-33.9, 9.083, -27.03), (-36.54, 9.083, -24.33), (-35.71, 9.583, -24.09), (-36.13, 9.583, -21.26), (-34.88, 9.083, -23.84), (-35.26, 9.083, -21.19), (-34.88, 8.083, -23.84), (-35.26, 8.083, -21.19), (-35.71, 7.583, -24.09), (-36.13, 7.583, -21.26), (-36.54, 8.083, -24.33), (-36.99, 8.083, -21.32), (-36.54, 9.083, -24.33), (-36.99, 9.083, -21.32), (-36.13, 9.583, -21.26), (-36.25, 9.583, -18.45), (-35.26, 9.083, -21.19), (-35.39, 9.083, -18.43), (-35.26, 8.083, -21.19), (-35.39, 8.083, -18.43), (-36.13, 7.583, -21.26), (-36.25, 7.583, -18.45), (-36.99, 8.083, -21.32), (-37.12, 8.083, -18.47), (-36.99, 9.083, -21.32), (-37.12, 9.083, -18.47), (-36.25, 9.583, -18.45), (-36.3, 9.583, -15.65), (-35.39, 9.083, -18.43), (-35.44, 9.083, -15.64), (-35.39, 8.083, -18.43), (-35.44, 8.083, -15.64), (-36.25, 7.583, -18.45), (-36.3, 7.583, -15.65), (-37.12, 8.083, -18.47), (-37.17, 8.083, -15.66), (-37.12, 9.083, -18.47), (-37.17, 9.083, -15.66), (-36.3, 9.583, -15.65), (-36.33, 9.583, -12.85), (-35.44, 9.083, -15.64), (-35.46, 9.083, -12.85), (-35.44, 8.083, -15.64), (-35.46, 8.083, -12.85), (-36.3, 7.583, -15.65), (-36.33, 7.583, -12.85), (-37.17, 8.083, -15.66), (-37.19, 8.083, -12.86), (-37.17, 9.083, -15.66), (-37.19, 9.083, -12.86), (-36.33, 9.583, -12.85), (-36.34, 9.583, -10.06), (-35.46, 9.083, -12.85), (-35.47, 9.083, -10.06), (-35.46, 8.083, -12.85), (-35.47, 8.083, -10.06), (-36.33, 7.583, -12.85), (-36.34, 7.583, -10.06), (-37.19, 8.083, -12.86), (-37.2, 8.083, -10.06), (-37.19, 9.083, -12.86), (-37.2, 9.083, -10.06), (-36.34, 9.583, -10.06), (-36.34, 9.583, -7.264), (-35.47, 9.083, -10.06), (-35.47, 9.083, -7.263), (-35.47, 8.083, -10.06), (-35.47, 8.083, -7.263), (-36.34, 7.583, -10.06), (-36.34, 7.583, -7.264), (-37.2, 8.083, -10.06), (-37.21, 8.083, -7.265), (-37.2, 9.083, -10.06), (-37.21, 9.083, -7.265), (-36.34, 9.583, -7.264), (-36.34, 9.583, -4.469), (-35.47, 9.083, -7.263), (-35.48, 9.083, -4.469), (-35.47, 8.083, -7.263), (-35.48, 8.083, -4.469), (-36.34, 7.583, -7.264), (-36.34, 7.583, -4.469), (-37.21, 8.083, -7.265), (-37.21, 8.083, -4.47), (-37.21, 9.083, -7.265), (-37.21, 9.083, -4.47), (-36.34, 9.583, -4.469), (-36.34, 9.583, -1.675), (-35.48, 9.083, -4.469), (-35.48, 9.083, -1.675), (-35.48, 8.083, -4.469), (-35.48, 8.083, -1.675), (-36.34, 7.583, -4.469), (-36.34, 7.583, -1.675), (-37.21, 8.083, -4.47), (-37.21, 8.083, -1.675), (-37.21, 9.083, -4.47), (-37.21, 9.083, -1.675), (-36.34, 9.583, -1.675), (-36.34, 9.583, 1.119), (-35.48, 9.083, -1.675), (-35.48, 9.083, 1.119), (-35.48, 8.083, -1.675), (-35.48, 8.083, 1.119), (-36.34, 7.583, -1.675), (-36.34, 7.583, 1.119), (-37.21, 8.083, -1.675), (-37.21, 8.083, 1.119), (-37.21, 9.083, -1.675), (-37.21, 9.083, 1.119), (-36.34, 9.583, 1.119), (-36.34, 9.583, 3.914), (-35.48, 9.083, 1.119), (-35.48, 9.083, 3.914), (-35.48, 8.083, 1.119), (-35.48, 8.083, 3.914), (-36.34, 7.583, 1.119), (-36.34, 7.583, 3.914), (-37.21, 8.083, 1.119), (-37.21, 8.083, 3.914), (-37.21, 9.083, 1.119), (-37.21, 9.083, 3.914), (-36.34, 9.583, 3.914), (-36.34, 9.583, 6.708), (-35.48, 9.083, 3.914), (-35.47, 9.083, 6.708), (-35.48, 8.083, 3.914), (-35.47, 8.083, 6.708), (-36.34, 7.583, 3.914), (-36.34, 7.583, 6.708), (-37.21, 8.083, 3.914), (-37.21, 8.083, 6.709), (-37.21, 9.083, 3.914), (-37.21, 9.083, 6.709), (-36.34, 9.583, 6.708), (-36.34, 9.583, 9.503), (-35.47, 9.083, 6.708), (-35.47, 9.083, 9.501), (-35.47, 8.083, 6.708), (-35.47, 8.083, 9.501), (-36.34, 7.583, 6.708), (-36.34, 7.583, 9.503), (-37.21, 8.083, 6.709), (-37.2, 8.083, 9.504), (-37.21, 9.083, 6.709), (-37.2, 9.083, 9.504), (-36.34, 9.583, 9.503), (-36.33, 9.583, 12.3), (-35.47, 9.083, 9.501), (-35.46, 9.083, 12.29), (-35.47, 8.083, 9.501), (-35.46, 8.083, 12.29), (-36.34, 7.583, 9.503), (-36.33, 7.583, 12.3), (-37.2, 8.083, 9.504), (-37.2, 8.083, 12.3), (-37.2, 9.083, 9.504), (-37.2, 9.083, 12.3), (-36.33, 9.583, 12.3), (-36.31, 9.583, 15.09), (-35.46, 9.083, 12.29), (-35.44, 9.083, 15.09), (-35.46, 8.083, 12.29), (-35.44, 8.083, 15.09), (-36.33, 7.583, 12.3), (-36.31, 7.583, 15.09), (-37.2, 8.083, 12.3), (-37.18, 8.083, 15.1), (-37.2, 9.083, 12.3), (-37.18, 9.083, 15.1), (-36.31, 9.583, 15.09), (-36.27, 9.583, 17.89), (-35.44, 9.083, 15.09), (-35.4, 9.083, 17.87), (-35.44, 8.083, 15.09), (-35.4, 8.083, 17.87), (-36.31, 7.583, 15.09), (-36.27, 7.583, 17.89), (-37.18, 8.083, 15.1), (-37.13, 8.083, 17.91), (-37.18, 9.083, 15.1), (-37.13, 9.083, 17.91), (-36.27, 9.583, 17.89), (-36.16, 9.583, 20.7), (-35.4, 9.083, 17.87), (-35.3, 9.083, 20.65), (-35.4, 8.083, 17.87), (-35.3, 8.083, 20.65), (-36.27, 7.583, 17.89), (-36.16, 7.583, 20.7), (-37.13, 8.083, 17.91), (-37.03, 8.083, 20.75), (-37.13, 9.083, 17.91), (-37.03, 9.083, 20.75), (-36.16, 9.583, 20.7), (-35.85, 9.583, 23.52), (-35.3, 9.083, 20.65), (-35.0, 9.083, 23.34), (-35.3, 8.083, 20.65), (-35.0, 8.083, 23.34), (-36.16, 7.583, 20.7), (-35.85, 7.583, 23.52), (-37.03, 8.083, 20.75), (-36.7, 8.083, 23.7), (-37.03, 9.083, 20.75), (-36.7, 9.083, 23.7), (-35.85, 9.583, 23.52), (-34.24, 9.583, 25.98), (-35.0, 9.083, 23.34), (-33.86, 9.083, 25.2), (-35.0, 8.083, 23.34), (-33.86, 8.083, 25.2), (-35.85, 7.583, 23.52), (-34.24, 7.583, 25.98), (-36.7, 8.083, 23.7), (-34.61, 8.083, 26.76), (-36.7, 9.083, 23.7), (-34.61, 9.083, 26.76), (-34.24, 9.583, 25.98), (-31.38, 9.583, 26.47), (-33.86, 9.083, 25.2), (-31.34, 9.083, 25.61), (-33.86, 8.083, 25.2), (-31.34, 8.083, 25.61), (-34.24, 7.583, 25.98), (-31.38, 7.583, 26.47), (-34.61, 8.083, 26.76), (-31.41, 8.083, 27.34), (-34.61, 9.083, 26.76), (-31.41, 9.083, 27.34), (-31.38, 9.583, 26.47), (-28.57, 9.583, 26.52), (-31.34, 9.083, 25.61), (-28.57, 9.083, 25.65), (-31.34, 8.083, 25.61), (-28.57, 8.083, 25.65), (-31.38, 7.583, 26.47), (-28.57, 7.583, 26.52), (-31.41, 8.083, 27.34), (-28.57, 8.083, 27.39), (-31.41, 9.083, 27.34), (-28.57, 9.083, 27.39), (-28.57, 9.583, 26.52), (-25.77, 9.583, 26.52), (-28.57, 9.083, 25.65), (-25.77, 9.083, 25.66), (-28.57, 8.083, 25.65), (-25.77, 8.083, 25.66), (-28.57, 7.583, 26.52), (-25.77, 7.583, 26.52), (-28.57, 8.083, 27.39), (-25.77, 8.083, 27.39), (-28.57, 9.083, 27.39), (-25.77, 9.083, 27.39)], [], [(0, 1, 3, 2), (2, 3, 5, 4), (4, 5, 7, 6), (6, 7, 9, 8), (3, 1, 11, 9, 7, 5), (10, 11, 1, 0), (8, 9, 11, 10), (0, 2, 4, 6, 8, 10), (12, 13, 15, 14), (14, 15, 17, 16), (16, 17, 19, 18), (18, 19, 21, 20), (15, 13, 23, 21, 19, 17), (22, 23, 13, 12), (20, 21, 23, 22), (12, 14, 16, 18, 20, 22), (24, 25, 27, 26), (26, 27, 29, 28), (28, 29, 31, 30), (30, 31, 33, 32), (27, 25, 35, 33, 31, 29), (34, 35, 25, 24), (32, 33, 35, 34), (24, 26, 28, 30, 32, 34), (36, 37, 39, 38), (38, 39, 41, 40), (40, 41, 43, 42), (42, 43, 45, 44), (39, 37, 47, 45, 43, 41), (46, 47, 37, 36), (44, 45, 47, 46), (36, 38, 40, 42, 44, 46), (48, 49, 51, 50), (50, 51, 53, 52), (52, 53, 55, 54), (54, 55, 57, 56), (51, 49, 59, 57, 55, 53), (58, 59, 49, 48), (56, 57, 59, 58), (48, 50, 52, 54, 56, 58), (60, 61, 63, 62), (62, 63, 65, 64), (64, 65, 67, 66), (66, 67, 69, 68), (63, 61, 71, 69, 67, 65), (70, 71, 61, 60), (68, 69, 71, 70), (60, 62, 64, 66, 68, 70), (72, 73, 75, 74), (74, 75, 77, 76), (76, 77, 79, 78), (78, 79, 81, 80), (75, 73, 83, 81, 79, 77), (82, 83, 73, 72), (80, 81, 83, 82), (72, 74, 76, 78, 80, 82), (84, 85, 87, 86), (86, 87, 89, 88), (88, 89, 91, 90), (90, 91, 93, 92), (87, 85, 95, 93, 91, 89), (94, 95, 85, 84), (92, 93, 95, 94), (84, 86, 88, 90, 92, 94), (96, 97, 99, 98), (98, 99, 101, 100), (100, 101, 103, 102), (102, 103, 105, 104), (99, 97, 107, 105, 103, 101), (106, 107, 97, 96), (104, 105, 107, 106), (96, 98, 100, 102, 104, 106), (108, 109, 111, 110), (110, 111, 113, 112), (112, 113, 115, 114), (114, 115, 117, 116), (111, 109, 119, 117, 115, 113), (118, 119, 109, 108), (116, 117, 119, 118), (108, 110, 112, 114, 116, 118), (120, 121, 123, 122), (122, 123, 125, 124), (124, 125, 127, 126), (126, 127, 129, 128), (123, 121, 131, 129, 127, 125), (130, 131, 121, 120), (128, 129, 131, 130), (120, 122, 124, 126, 128, 130), (132, 133, 135, 134), (134, 135, 137, 136), (136, 137, 139, 138), (138, 139, 141, 140), (135, 133, 143, 141, 139, 137), (142, 143, 133, 132), (140, 141, 143, 142), (132, 134, 136, 138, 140, 142), (144, 145, 147, 146), (146, 147, 149, 148), (148, 149, 151, 150), (150, 151, 153, 152), (147, 145, 155, 153, 151, 149), (154, 155, 145, 144), (152, 153, 155, 154), (144, 146, 148, 150, 152, 154), (156, 157, 159, 158), (158, 159, 161, 160), (160, 161, 163, 162), (162, 163, 165, 164), (159, 157, 167, 165, 163, 161), (166, 167, 157, 156), (164, 165, 167, 166), (156, 158, 160, 162, 164, 166), (168, 169, 171, 170), (170, 171, 173, 172), (172, 173, 175, 174), (174, 175, 177, 176), (171, 169, 179, 177, 175, 173), (178, 179, 169, 168), (176, 177, 179, 178), (168, 170, 172, 174, 176, 178), (180, 181, 183, 182), (182, 183, 185, 184), (184, 185, 187, 186), (186, 187, 189, 188), (183, 181, 191, 189, 187, 185), (190, 191, 181, 180), (188, 189, 191, 190), (180, 182, 184, 186, 188, 190), (192, 193, 195, 194), (194, 195, 197, 196), (196, 197, 199, 198), (198, 199, 201, 200), (195, 193, 203, 201, 199, 197), (202, 203, 193, 192), (200, 201, 203, 202), (192, 194, 196, 198, 200, 202), (204, 205, 207, 206), (206, 207, 209, 208), (208, 209, 211, 210), (210, 211, 213, 212), (207, 205, 215, 213, 211, 209), (214, 215, 205, 204), (212, 213, 215, 214), (204, 206, 208, 210, 212, 214), (216, 217, 219, 218), (218, 219, 221, 220), (220, 221, 223, 222), (222, 223, 225, 224), (219, 217, 227, 225, 223, 221), (226, 227, 217, 216), (224, 225, 227, 226), (216, 218, 220, 222, 224, 226), (228, 229, 231, 230), (230, 231, 233, 232), (232, 233, 235, 234), (234, 235, 237, 236), (231, 229, 239, 237, 235, 233), (238, 239, 229, 228), (236, 237, 239, 238), (228, 230, 232, 234, 236, 238), (240, 241, 243, 242), (242, 243, 245, 244), (244, 245, 247, 246), (246, 247, 249, 248), (243, 241, 251, 249, 247, 245), (250, 251, 241, 240), (248, 249, 251, 250), (240, 242, 244, 246, 248, 250), (252, 253, 255, 254), (254, 255, 257, 256), (256, 257, 259, 258), (258, 259, 261, 260), (255, 253, 263, 261, 259, 257), (262, 263, 253, 252), (260, 261, 263, 262), (252, 254, 256, 258, 260, 262), (264, 265, 267, 266), (266, 267, 269, 268), (268, 269, 271, 270), (270, 271, 273, 272), (267, 265, 275, 273, 271, 269), (274, 275, 265, 264), (272, 273, 275, 274), (264, 266, 268, 270, 272, 274), (276, 277, 279, 278), (278, 279, 281, 280), (280, 281, 283, 282), (282, 283, 285, 284), (279, 277, 287, 285, 283, 281), (286, 287, 277, 276), (284, 285, 287, 286), (276, 278, 280, 282, 284, 286), (288, 289, 291, 290), (290, 291, 293, 292), (292, 293, 295, 294), (294, 295, 297, 296), (291, 289, 299, 297, 295, 293), (298, 299, 289, 288), (296, 297, 299, 298), (288, 290, 292, 294, 296, 298)])
me_cylinder_001.use_remesh_preserve_volume = False
me_cylinder_001.use_remesh_preserve_attributes = False
me_cylinder_001.use_mirror_vertex_groups = False
me_cylinder_001.update()
me_cube_016 = bpy.data.meshes.new('Cube.016')
me_cube_016.from_pydata([(-7.451e-09, 0.0, -0.95), (-0.95, -1.0, -0.95), (-1.0, -0.95, -0.95), (-1.0, 0.95, -0.95), (-0.95, 1.0, -0.95), (0.95, 1.0, -0.95), (1.0, 0.95, -0.95), (1.0, -0.95, -0.95), (0.95, -1.0, -0.95), (-1.0, -0.95, 0.95), (-0.95, -1.0, 0.95), (-0.95, -0.95, 1.0), (-1.0, 0.95, 0.95), (-0.95, 0.95, 1.0), (-0.95, 1.0, 0.95), (0.95, 1.0, 0.95), (0.95, 0.95, 1.0), (1.0, 0.95, 0.95), (1.0, -0.95, 0.95), (0.95, -0.95, 1.0), (0.95, -1.0, 0.95)], [], [(17, 18, 7, 6), (11, 19, 16, 13), (14, 15, 5, 4), (20, 10, 1, 8), (9, 10, 11), (12, 13, 14), (15, 16, 17), (18, 19, 20), (1, 10, 9, 2), (11, 13, 12, 9), (14, 4, 3, 12), (5, 6, 0), (13, 16, 15, 14), (17, 6, 5, 15), (16, 19, 18, 17), (20, 8, 7, 18), (19, 11, 10, 20), (9, 12, 3, 2), (1, 2, 0), (7, 8, 0), (4, 5, 0), (8, 1, 0), (2, 3, 0), (6, 7, 0), (3, 4, 0)])
me_cube_016.use_remesh_preserve_volume = False
me_cube_016.use_remesh_preserve_attributes = False
me_cube_016.use_mirror_vertex_groups = False
me_cube_016.update()

# ---- objects
ob_cube_006 = bpy.data.objects.new('Cube.006', me_cube_003)
ob_cube_005 = bpy.data.objects.new('Cube.005', me_cube_003)
ob_cube_004 = bpy.data.objects.new('Cube.004', me_cube_002)
ob_cube_003 = bpy.data.objects.new('Cube.003', me_cube_001)
ob_cylinder_005 = bpy.data.objects.new('Cylinder.005', me_cylinder_004)
ob_cylinder_004 = bpy.data.objects.new('Cylinder.004', me_cylinder_004)
ob_cylinder_003 = bpy.data.objects.new('Cylinder.003', me_cylinder_004)
ob_cylinder_002 = bpy.data.objects.new('Cylinder.002', me_cylinder_004)
ob_cube_002 = bpy.data.objects.new('Cube.002', me_cube)
ob_cube_001 = bpy.data.objects.new('Cube.001', me_cube_000)
ob_cylinder_001 = bpy.data.objects.new('Cylinder.001', me_cylinder_002)
ob_cylinder = bpy.data.objects.new('Cylinder', me_cylinder_001)
ob_cube = bpy.data.objects.new('Cube', me_cube_016)

# ---- transforms, parenting, visibility, modifiers, constraints
ob_cube_006.location = (0.8763, 0.03127, 1.771)
ob_cube_006.scale = (0.07064, 0.1531, 0.07064)
ob_cube_006.lineart.crease_threshold = 0.0
ob_cube_005.location = (1.018, -0.001828, 0.3783)
ob_cube_005.scale = (0.09201, 0.5505, 0.09201)
ob_cube_005.lineart.crease_threshold = 0.0
ob_cube_004.location = (0.0, 0.0, -0.4006)
ob_cube_004.scale = (1.055, 0.8386, 0.04808)
ob_cube_004.lineart.crease_threshold = 0.0
ob_cube_003.location = (6.906e-09, 0.0, 1.28)
ob_cube_003.rotation_euler = (3.142, 0.0, 0.0)
ob_cube_003.scale = (1.081, 0.724, 0.4118)
ob_cube_003.lineart.crease_threshold = 0.0
ob_cylinder_005.location = (-0.8229, 0.5159, 0.6466)
ob_cylinder_005.scale = (0.1112, 0.1112, 0.05565)
ob_cylinder_005.lineart.crease_threshold = 0.0
ob_cylinder_004.location = (0.8277, 0.5117, 0.6466)
ob_cylinder_004.scale = (0.1112, 0.1112, 0.05565)
ob_cylinder_004.lineart.crease_threshold = 0.0
ob_cylinder_003.location = (0.8403, -0.5112, 0.6466)
ob_cylinder_003.scale = (0.1112, 0.1112, 0.05565)
ob_cylinder_003.lineart.crease_threshold = 0.0
ob_cylinder_002.location = (-0.8229, -0.5197, 0.6466)
ob_cylinder_002.scale = (0.1112, 0.1112, 0.05565)
ob_cylinder_002.lineart.crease_threshold = 0.0
ob_cube_002.location = (0.0, 0.0, 1.132)
ob_cube_002.scale = (0.5139, 0.2927, 0.3974)
ob_cube_002.lineart.crease_threshold = 0.0
ob_cube_001.location = (0.0, 0.0, 0.1885)
ob_cube_001.scale = (1.081, 0.724, 0.4118)
ob_cube_001.lineart.crease_threshold = 0.0
ob_cylinder_001.location = (-4.657e-10, 0.0, 0.0)
ob_cylinder_001.rotation_euler = (1.571, 0.0, 4.712)
ob_cylinder_001.scale = (0.0256, 0.03055, 0.03055)
ob_cylinder_001.lineart.crease_threshold = 0.0
ob_cylinder.location = (-4.657e-10, 0.0, 0.0)
ob_cylinder.rotation_euler = (1.571, 0.0, 7.854)
ob_cylinder.scale = (0.0256, 0.03055, 0.03055)
ob_cylinder.lineart.crease_threshold = 0.0
ob_cube.location = (0.0, 0.0, 0.0)
ob_cube.scale = (1.0, 0.7897, 0.4118)
ob_cube.lineart.crease_threshold = 0.0

# ---- collection membership
col_collection_1.objects.link(ob_cube_006)
col_collection_1.objects.link(ob_cube_005)
col_collection_1.objects.link(ob_cube_004)
col_collection_1.objects.link(ob_cube_003)
col_collection_1.objects.link(ob_cylinder_005)
col_collection_1.objects.link(ob_cylinder_004)
col_collection_1.objects.link(ob_cylinder_003)
col_collection_1.objects.link(ob_cylinder_002)
col_collection_1.objects.link(ob_cube_002)
col_collection_1.objects.link(ob_cube_001)
col_collection_1.objects.link(ob_cylinder_001)
col_collection_1.objects.link(ob_cylinder)
col_collection_1.objects.link(ob_cube)

# ---- scene / render settings (as saved in the file)
scene.frame_start = 1; scene.frame_end = 250; scene.frame_set(1)
scene.render.engine = 'CYCLES'
scene.render.resolution_percentage = 50
scene.render.dither_intensity = 0.0
scene.cycles.use_denoising = False
scene.cycles.samples = 50
scene.cycles.sampling_pattern = 'TABULATED_SOBOL'
scene.cycles.light_sampling_threshold = 0.0
scene.cycles.use_adaptive_sampling = False
scene.cycles.use_light_tree = False
scene.cycles.blur_glossy = 0.0
scene.cycles.volume_bounces = 1
scene.cycles.pixel_filter_type = 'GAUSSIAN'
scene.cycles.sample_clamp_indirect = 0.0
scene.view_settings.view_transform = 'Standard'
bpy.context.view_layer.update()

# ---- added for rendering (the .blend has no active camera and no usable light): camera, sun
cam_auto = bpy.data.cameras.new('AutoCamera')
cam_auto.lens = 50.0
cam_auto.sensor_width = 36.0
cam_auto.clip_end = 1000.0
ob_auto_camera = bpy.data.objects.new('AutoCamera', cam_auto)
scene.collection.objects.link(ob_auto_camera)
ob_auto_camera.location = (3.51679, -4.20273, 3.56723)
ob_auto_camera.rotation_euler = (1.09748, -7.21219e-08, 0.694738)
scene.camera = ob_auto_camera
light_auto_sun = bpy.data.lights.new('AutoSun', 'SUN')
light_auto_sun.energy = 3.0
light_auto_sun.angle = 0.0523599
ob_auto_sun = bpy.data.objects.new('AutoSun', light_auto_sun)
scene.collection.objects.link(ob_auto_sun)
ob_auto_sun.rotation_euler = (0.872665, 0.174533, 0.523599)
bpy.context.view_layer.update()
